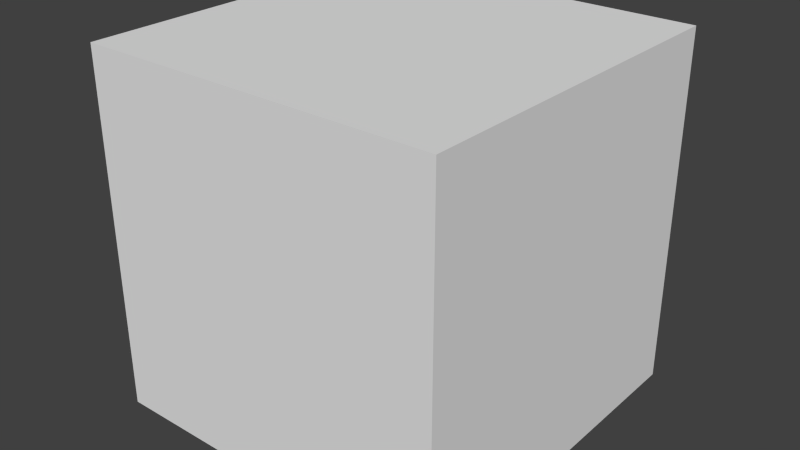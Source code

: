 # Source: box.blend  (saved by Blender 2.68.0; exported with 4.5.12 LTS)
import bpy
from mathutils import Matrix  # noqa: F401  (used for matrix-valued properties, if any)

bpy.ops.wm.read_factory_settings(use_empty=True)
scene = bpy.context.scene
scene.name = 'Scene'

# ---- collections
col_collection_1 = bpy.data.collections.new('Collection 1'); scene.collection.children.link(col_collection_1)

# ---- world
world_world = bpy.data.worlds.new('World'); scene.world = world_world
world_world.color = (0.05088, 0.05088, 0.05088)
world_world.use_sun_shadow = False
world_world.sun_shadow_jitter_overblur = 0.0
world_world.cycles.sampling_method = 'MANUAL'
world_world.cycles.sample_map_resolution = 256

# ---- meshes
me_cube = bpy.data.meshes.new('Cube')
me_cube.from_pydata([(1.0, 1.0, -1.0), (1.0, -1.0, -1.0), (-1.0, -1.0, -1.0), (-1.0, 1.0, -1.0), (1.0, 1.0, 1.0), (1.0, -1.0, 1.0), (-1.0, -1.0, 1.0), (-1.0, 1.0, 1.0)], [], [(0, 1, 2, 3), (4, 7, 6, 5), (0, 4, 5, 1), (1, 5, 6, 2), (2, 6, 7, 3), (4, 0, 3, 7)])
me_cube.use_remesh_preserve_volume = False
me_cube.use_remesh_preserve_attributes = False
me_cube.use_mirror_vertex_groups = False
me_cube.update()

# ---- objects
ob_cube = bpy.data.objects.new('Cube', me_cube)

# ---- transforms, parenting, visibility, modifiers, constraints
ob_cube.location = (0.0, 0.0, 0.0)
ob_cube.lock_rotations_4d = False
ob_cube.empty_display_type = 'ARROWS'
ob_cube.lineart.crease_threshold = 0.0

# ---- collection membership
col_collection_1.objects.link(ob_cube)

# ---- scene / render settings (as saved in the file)
scene.frame_start = 1; scene.frame_end = 250; scene.frame_set(1)
scene.render.engine = 'BLENDER_EEVEE_NEXT'
scene.render.image_settings.color_mode = 'RGB'
scene.render.image_settings.compression = 90
scene.render.resolution_percentage = 50
scene.render.dither_intensity = 0.0
scene.cycles.use_denoising = False
scene.cycles.samples = 10
scene.cycles.sampling_pattern = 'TABULATED_SOBOL'
scene.cycles.light_sampling_threshold = 0.0
scene.cycles.use_adaptive_sampling = False
scene.cycles.use_light_tree = False
scene.cycles.blur_glossy = 0.0
scene.cycles.volume_bounces = 1
scene.cycles.pixel_filter_type = 'GAUSSIAN'
scene.cycles.sample_clamp_indirect = 0.0
scene.view_settings.view_transform = 'Standard'
bpy.context.view_layer.update()

# ---- added for rendering (the .blend has no active camera and no usable light): camera, sun
cam_auto = bpy.data.cameras.new('AutoCamera')
cam_auto.lens = 50.0
cam_auto.sensor_width = 36.0
cam_auto.clip_end = 1000.0
ob_auto_camera = bpy.data.objects.new('AutoCamera', cam_auto)
scene.collection.objects.link(ob_auto_camera)
ob_auto_camera.location = (3.20507, -3.84609, 2.56406)
ob_auto_camera.rotation_euler = (1.09748, -7.21219e-08, 0.694738)
scene.camera = ob_auto_camera
light_auto_sun = bpy.data.lights.new('AutoSun', 'SUN')
light_auto_sun.energy = 3.0
light_auto_sun.angle = 0.0523599
ob_auto_sun = bpy.data.objects.new('AutoSun', light_auto_sun)
scene.collection.objects.link(ob_auto_sun)
ob_auto_sun.rotation_euler = (0.872665, 0.174533, 0.523599)
bpy.context.view_layer.update()
